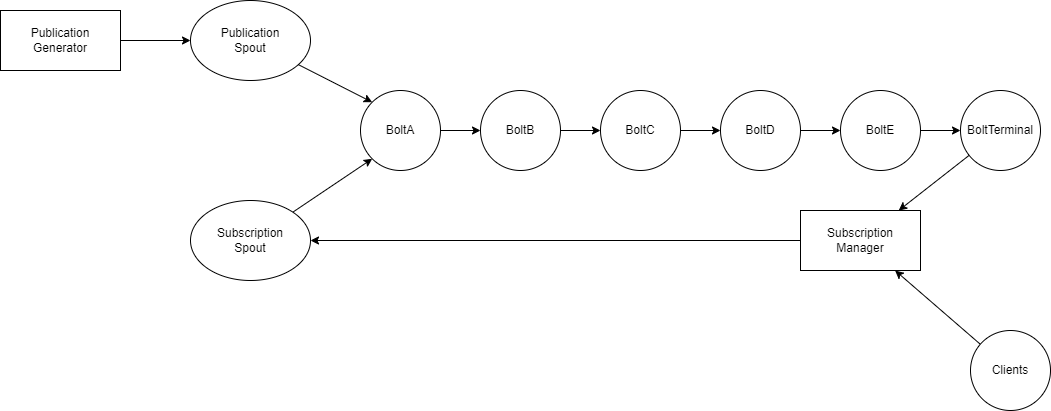

The diagram above was exported from draw.io. Its source (the exported page's mxGraphModel, read from the mxfile embedded in the PNG):
<mxGraphModel dx="2261" dy="788" grid="1" gridSize="10" guides="1" tooltips="1" connect="1" arrows="1" fold="1" page="1" pageScale="1" pageWidth="827" pageHeight="1169" math="0" shadow="0">
  <root>
    <mxCell id="0" />
    <mxCell id="1" parent="0" />
    <mxCell id="ezVLZ1H2lla_QVu2M-ye-10" style="edgeStyle=none;rounded=0;orthogonalLoop=1;jettySize=auto;html=1;entryX=0;entryY=1;entryDx=0;entryDy=0;" edge="1" parent="1" source="ezVLZ1H2lla_QVu2M-ye-1" target="ezVLZ1H2lla_QVu2M-ye-3">
      <mxGeometry relative="1" as="geometry" />
    </mxCell>
    <mxCell id="ezVLZ1H2lla_QVu2M-ye-1" value="Subscription&lt;br&gt;Spout" style="ellipse;whiteSpace=wrap;html=1;" vertex="1" parent="1">
      <mxGeometry x="70" y="430" width="120" height="80" as="geometry" />
    </mxCell>
    <mxCell id="ezVLZ1H2lla_QVu2M-ye-9" style="rounded=0;orthogonalLoop=1;jettySize=auto;html=1;entryX=0;entryY=0;entryDx=0;entryDy=0;" edge="1" parent="1" source="ezVLZ1H2lla_QVu2M-ye-2" target="ezVLZ1H2lla_QVu2M-ye-3">
      <mxGeometry relative="1" as="geometry" />
    </mxCell>
    <mxCell id="ezVLZ1H2lla_QVu2M-ye-2" value="Publication&lt;br&gt;Spout" style="ellipse;whiteSpace=wrap;html=1;" vertex="1" parent="1">
      <mxGeometry x="70" y="230" width="120" height="80" as="geometry" />
    </mxCell>
    <mxCell id="ezVLZ1H2lla_QVu2M-ye-11" style="edgeStyle=none;rounded=0;orthogonalLoop=1;jettySize=auto;html=1;" edge="1" parent="1" source="ezVLZ1H2lla_QVu2M-ye-3" target="ezVLZ1H2lla_QVu2M-ye-4">
      <mxGeometry relative="1" as="geometry" />
    </mxCell>
    <mxCell id="ezVLZ1H2lla_QVu2M-ye-3" value="BoltA" style="ellipse;whiteSpace=wrap;html=1;" vertex="1" parent="1">
      <mxGeometry x="240" y="320" width="80" height="80" as="geometry" />
    </mxCell>
    <mxCell id="ezVLZ1H2lla_QVu2M-ye-12" style="edgeStyle=none;rounded=0;orthogonalLoop=1;jettySize=auto;html=1;" edge="1" parent="1" source="ezVLZ1H2lla_QVu2M-ye-4" target="ezVLZ1H2lla_QVu2M-ye-5">
      <mxGeometry relative="1" as="geometry" />
    </mxCell>
    <mxCell id="ezVLZ1H2lla_QVu2M-ye-4" value="BoltB" style="ellipse;whiteSpace=wrap;html=1;" vertex="1" parent="1">
      <mxGeometry x="360" y="320" width="80" height="80" as="geometry" />
    </mxCell>
    <mxCell id="ezVLZ1H2lla_QVu2M-ye-13" style="edgeStyle=none;rounded=0;orthogonalLoop=1;jettySize=auto;html=1;" edge="1" parent="1" source="ezVLZ1H2lla_QVu2M-ye-5" target="ezVLZ1H2lla_QVu2M-ye-6">
      <mxGeometry relative="1" as="geometry" />
    </mxCell>
    <mxCell id="ezVLZ1H2lla_QVu2M-ye-5" value="BoltC" style="ellipse;whiteSpace=wrap;html=1;" vertex="1" parent="1">
      <mxGeometry x="480" y="320" width="80" height="80" as="geometry" />
    </mxCell>
    <mxCell id="ezVLZ1H2lla_QVu2M-ye-14" style="edgeStyle=none;rounded=0;orthogonalLoop=1;jettySize=auto;html=1;" edge="1" parent="1" source="ezVLZ1H2lla_QVu2M-ye-6" target="ezVLZ1H2lla_QVu2M-ye-8">
      <mxGeometry relative="1" as="geometry" />
    </mxCell>
    <mxCell id="ezVLZ1H2lla_QVu2M-ye-6" value="BoltD" style="ellipse;whiteSpace=wrap;html=1;" vertex="1" parent="1">
      <mxGeometry x="600" y="320" width="80" height="80" as="geometry" />
    </mxCell>
    <mxCell id="ezVLZ1H2lla_QVu2M-ye-19" style="edgeStyle=none;rounded=0;orthogonalLoop=1;jettySize=auto;html=1;" edge="1" parent="1" source="ezVLZ1H2lla_QVu2M-ye-7" target="ezVLZ1H2lla_QVu2M-ye-18">
      <mxGeometry relative="1" as="geometry" />
    </mxCell>
    <mxCell id="ezVLZ1H2lla_QVu2M-ye-7" value="BoltTerminal" style="ellipse;whiteSpace=wrap;html=1;" vertex="1" parent="1">
      <mxGeometry x="840" y="320" width="80" height="80" as="geometry" />
    </mxCell>
    <mxCell id="ezVLZ1H2lla_QVu2M-ye-15" style="edgeStyle=none;rounded=0;orthogonalLoop=1;jettySize=auto;html=1;" edge="1" parent="1" source="ezVLZ1H2lla_QVu2M-ye-8" target="ezVLZ1H2lla_QVu2M-ye-7">
      <mxGeometry relative="1" as="geometry" />
    </mxCell>
    <mxCell id="ezVLZ1H2lla_QVu2M-ye-8" value="BoltE" style="ellipse;whiteSpace=wrap;html=1;" vertex="1" parent="1">
      <mxGeometry x="720" y="320" width="80" height="80" as="geometry" />
    </mxCell>
    <mxCell id="ezVLZ1H2lla_QVu2M-ye-17" style="edgeStyle=none;rounded=0;orthogonalLoop=1;jettySize=auto;html=1;" edge="1" parent="1" source="ezVLZ1H2lla_QVu2M-ye-16" target="ezVLZ1H2lla_QVu2M-ye-2">
      <mxGeometry relative="1" as="geometry" />
    </mxCell>
    <mxCell id="ezVLZ1H2lla_QVu2M-ye-16" value="Publication&lt;br&gt;Generator" style="rounded=0;whiteSpace=wrap;html=1;" vertex="1" parent="1">
      <mxGeometry x="-120" y="240" width="120" height="60" as="geometry" />
    </mxCell>
    <mxCell id="ezVLZ1H2lla_QVu2M-ye-20" style="edgeStyle=none;rounded=0;orthogonalLoop=1;jettySize=auto;html=1;" edge="1" parent="1" source="ezVLZ1H2lla_QVu2M-ye-18" target="ezVLZ1H2lla_QVu2M-ye-1">
      <mxGeometry relative="1" as="geometry" />
    </mxCell>
    <mxCell id="ezVLZ1H2lla_QVu2M-ye-18" value="Subscription&lt;br&gt;Manager" style="rounded=0;whiteSpace=wrap;html=1;" vertex="1" parent="1">
      <mxGeometry x="680" y="440" width="120" height="60" as="geometry" />
    </mxCell>
    <mxCell id="ezVLZ1H2lla_QVu2M-ye-22" style="edgeStyle=none;rounded=0;orthogonalLoop=1;jettySize=auto;html=1;" edge="1" parent="1" source="ezVLZ1H2lla_QVu2M-ye-21" target="ezVLZ1H2lla_QVu2M-ye-18">
      <mxGeometry relative="1" as="geometry" />
    </mxCell>
    <mxCell id="ezVLZ1H2lla_QVu2M-ye-21" value="Clients" style="ellipse;whiteSpace=wrap;html=1;aspect=fixed;" vertex="1" parent="1">
      <mxGeometry x="850" y="560" width="80" height="80" as="geometry" />
    </mxCell>
  </root>
</mxGraphModel>